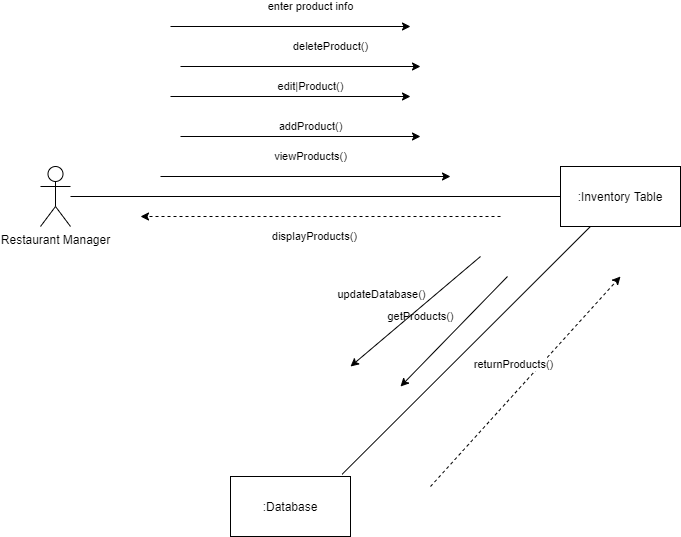

The diagram above was exported from draw.io. Its source (the exported page's mxGraphModel, read from the mxfile embedded in the PNG):
<mxGraphModel dx="1038" dy="1748" grid="1" gridSize="10" guides="1" tooltips="1" connect="1" arrows="1" fold="1" page="1" pageScale="1" pageWidth="827" pageHeight="1169" math="0" shadow="0">
  <root>
    <mxCell id="0" />
    <mxCell id="1" parent="0" />
    <mxCell id="0f8m_gpVKffSbGfFkXbi-1" value=":Database" style="rounded=0;whiteSpace=wrap;html=1;" vertex="1" parent="1">
      <mxGeometry x="260" y="370" width="120" height="60" as="geometry" />
    </mxCell>
    <mxCell id="0f8m_gpVKffSbGfFkXbi-5" style="rounded=0;orthogonalLoop=1;jettySize=auto;html=1;entryX=0.93;entryY=-0.037;entryDx=0;entryDy=0;entryPerimeter=0;endArrow=none;endFill=0;" edge="1" parent="1" source="0f8m_gpVKffSbGfFkXbi-2" target="0f8m_gpVKffSbGfFkXbi-1">
      <mxGeometry relative="1" as="geometry" />
    </mxCell>
    <mxCell id="0f8m_gpVKffSbGfFkXbi-2" value=":Inventory Table" style="rounded=0;whiteSpace=wrap;html=1;" vertex="1" parent="1">
      <mxGeometry x="590" y="60" width="120" height="60" as="geometry" />
    </mxCell>
    <mxCell id="0f8m_gpVKffSbGfFkXbi-4" style="edgeStyle=orthogonalEdgeStyle;rounded=0;orthogonalLoop=1;jettySize=auto;html=1;endArrow=none;endFill=0;" edge="1" parent="1" source="0f8m_gpVKffSbGfFkXbi-3" target="0f8m_gpVKffSbGfFkXbi-2">
      <mxGeometry relative="1" as="geometry" />
    </mxCell>
    <mxCell id="0f8m_gpVKffSbGfFkXbi-3" value="Restaurant Manager" style="shape=umlActor;verticalLabelPosition=bottom;verticalAlign=top;html=1;outlineConnect=0;" vertex="1" parent="1">
      <mxGeometry x="70" y="60" width="30" height="60" as="geometry" />
    </mxCell>
    <mxCell id="0f8m_gpVKffSbGfFkXbi-6" value="viewProducts()" style="endArrow=classic;html=1;" edge="1" parent="1">
      <mxGeometry x="0.0345" y="20" width="50" height="50" relative="1" as="geometry">
        <mxPoint x="190" y="70" as="sourcePoint" />
        <mxPoint x="480" y="70" as="targetPoint" />
        <mxPoint as="offset" />
      </mxGeometry>
    </mxCell>
    <mxCell id="0f8m_gpVKffSbGfFkXbi-7" value="getProducts()" style="endArrow=classic;html=1;" edge="1" parent="1">
      <mxGeometry x="0.1643" y="-34" width="50" height="50" relative="1" as="geometry">
        <mxPoint x="537" y="170" as="sourcePoint" />
        <mxPoint x="430" y="280" as="targetPoint" />
        <mxPoint x="-1" as="offset" />
      </mxGeometry>
    </mxCell>
    <mxCell id="0f8m_gpVKffSbGfFkXbi-8" value="returnProducts()" style="endArrow=classic;html=1;dashed=1;" edge="1" parent="1">
      <mxGeometry x="0.0345" y="20" width="50" height="50" relative="1" as="geometry">
        <mxPoint x="460" y="380" as="sourcePoint" />
        <mxPoint x="650" y="170" as="targetPoint" />
        <mxPoint as="offset" />
      </mxGeometry>
    </mxCell>
    <mxCell id="0f8m_gpVKffSbGfFkXbi-9" value="displayProducts()" style="endArrow=classic;html=1;dashed=1;" edge="1" parent="1">
      <mxGeometry x="0.0345" y="20" width="50" height="50" relative="1" as="geometry">
        <mxPoint x="530" y="110" as="sourcePoint" />
        <mxPoint x="170" y="110" as="targetPoint" />
        <mxPoint as="offset" />
      </mxGeometry>
    </mxCell>
    <mxCell id="0f8m_gpVKffSbGfFkXbi-10" value="addProduct()" style="endArrow=classic;html=1;" edge="1" parent="1">
      <mxGeometry x="0.0833" y="10" width="50" height="50" relative="1" as="geometry">
        <mxPoint x="210" y="30" as="sourcePoint" />
        <mxPoint x="450" y="30" as="targetPoint" />
        <mxPoint as="offset" />
      </mxGeometry>
    </mxCell>
    <mxCell id="0f8m_gpVKffSbGfFkXbi-11" value="edit|Product()" style="endArrow=classic;html=1;" edge="1" parent="1">
      <mxGeometry x="0.1667" y="10" width="50" height="50" relative="1" as="geometry">
        <mxPoint x="200" y="-10" as="sourcePoint" />
        <mxPoint x="440" y="-10" as="targetPoint" />
        <mxPoint as="offset" />
      </mxGeometry>
    </mxCell>
    <mxCell id="0f8m_gpVKffSbGfFkXbi-12" value="enter product info" style="endArrow=classic;html=1;" edge="1" parent="1">
      <mxGeometry x="0.1667" y="20" width="50" height="50" relative="1" as="geometry">
        <mxPoint x="200" y="-80" as="sourcePoint" />
        <mxPoint x="440" y="-80" as="targetPoint" />
        <mxPoint as="offset" />
      </mxGeometry>
    </mxCell>
    <mxCell id="0f8m_gpVKffSbGfFkXbi-13" value="updateDatabase()" style="endArrow=classic;html=1;" edge="1" parent="1">
      <mxGeometry x="0.1643" y="-34" width="50" height="50" relative="1" as="geometry">
        <mxPoint x="510" y="150" as="sourcePoint" />
        <mxPoint x="380" y="260" as="targetPoint" />
        <mxPoint x="-1" as="offset" />
        <Array as="points" />
      </mxGeometry>
    </mxCell>
    <mxCell id="0f8m_gpVKffSbGfFkXbi-14" value="deleteProduct()" style="endArrow=classic;html=1;" edge="1" parent="1">
      <mxGeometry x="0.25" y="20" width="50" height="50" relative="1" as="geometry">
        <mxPoint x="210" y="-40" as="sourcePoint" />
        <mxPoint x="450" y="-40" as="targetPoint" />
        <mxPoint as="offset" />
      </mxGeometry>
    </mxCell>
  </root>
</mxGraphModel>